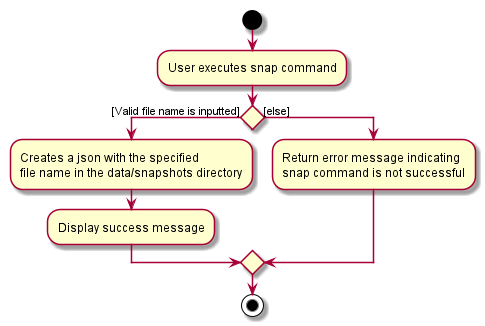

The diagram above was rendered by PlantUML. Its source (embedded in the PNG):
@startuml
start
:User executes snap command;


if () then ([Valid file name is inputted])
    :Creates a json with the specified
    file name in the data/snapshots directory;
    :Display success message;
else ([else])
    :Return error message indicating 
    snap command is not successful;
endif
stop
@enduml